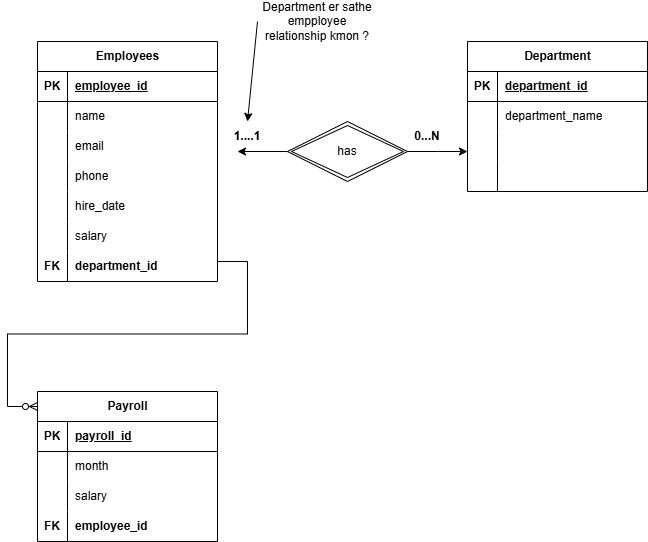

The diagram above was exported from draw.io. Its source (the exported page's mxGraphModel, read from the mxfile embedded in the PNG):
<mxGraphModel dx="662" dy="394" grid="1" gridSize="10" guides="1" tooltips="1" connect="1" arrows="1" fold="1" page="1" pageScale="1" pageWidth="850" pageHeight="1100" math="0" shadow="0">
  <root>
    <mxCell id="0" />
    <mxCell id="1" parent="0" />
    <mxCell id="MSwjqDm5aj5xfi8hACWw-1" value="Employees" style="shape=table;startSize=30;container=1;collapsible=1;childLayout=tableLayout;fixedRows=1;rowLines=0;fontStyle=1;align=center;resizeLast=1;html=1;" vertex="1" parent="1">
      <mxGeometry x="40" y="60" width="180" height="240" as="geometry" />
    </mxCell>
    <mxCell id="MSwjqDm5aj5xfi8hACWw-2" value="" style="shape=tableRow;horizontal=0;startSize=0;swimlaneHead=0;swimlaneBody=0;fillColor=none;collapsible=0;dropTarget=0;points=[[0,0.5],[1,0.5]];portConstraint=eastwest;top=0;left=0;right=0;bottom=1;" vertex="1" parent="MSwjqDm5aj5xfi8hACWw-1">
      <mxGeometry y="30" width="180" height="30" as="geometry" />
    </mxCell>
    <mxCell id="MSwjqDm5aj5xfi8hACWw-3" value="PK" style="shape=partialRectangle;connectable=0;fillColor=none;top=0;left=0;bottom=0;right=0;fontStyle=1;overflow=hidden;whiteSpace=wrap;html=1;" vertex="1" parent="MSwjqDm5aj5xfi8hACWw-2">
      <mxGeometry width="30" height="30" as="geometry">
        <mxRectangle width="30" height="30" as="alternateBounds" />
      </mxGeometry>
    </mxCell>
    <mxCell id="MSwjqDm5aj5xfi8hACWw-4" value="employee_id" style="shape=partialRectangle;connectable=0;fillColor=none;top=0;left=0;bottom=0;right=0;align=left;spacingLeft=6;fontStyle=5;overflow=hidden;whiteSpace=wrap;html=1;" vertex="1" parent="MSwjqDm5aj5xfi8hACWw-2">
      <mxGeometry x="30" width="150" height="30" as="geometry">
        <mxRectangle width="150" height="30" as="alternateBounds" />
      </mxGeometry>
    </mxCell>
    <mxCell id="MSwjqDm5aj5xfi8hACWw-5" value="" style="shape=tableRow;horizontal=0;startSize=0;swimlaneHead=0;swimlaneBody=0;fillColor=none;collapsible=0;dropTarget=0;points=[[0,0.5],[1,0.5]];portConstraint=eastwest;top=0;left=0;right=0;bottom=0;" vertex="1" parent="MSwjqDm5aj5xfi8hACWw-1">
      <mxGeometry y="60" width="180" height="30" as="geometry" />
    </mxCell>
    <mxCell id="MSwjqDm5aj5xfi8hACWw-6" value="" style="shape=partialRectangle;connectable=0;fillColor=none;top=0;left=0;bottom=0;right=0;editable=1;overflow=hidden;whiteSpace=wrap;html=1;" vertex="1" parent="MSwjqDm5aj5xfi8hACWw-5">
      <mxGeometry width="30" height="30" as="geometry">
        <mxRectangle width="30" height="30" as="alternateBounds" />
      </mxGeometry>
    </mxCell>
    <mxCell id="MSwjqDm5aj5xfi8hACWw-7" value="name" style="shape=partialRectangle;connectable=0;fillColor=none;top=0;left=0;bottom=0;right=0;align=left;spacingLeft=6;overflow=hidden;whiteSpace=wrap;html=1;" vertex="1" parent="MSwjqDm5aj5xfi8hACWw-5">
      <mxGeometry x="30" width="150" height="30" as="geometry">
        <mxRectangle width="150" height="30" as="alternateBounds" />
      </mxGeometry>
    </mxCell>
    <mxCell id="MSwjqDm5aj5xfi8hACWw-8" value="" style="shape=tableRow;horizontal=0;startSize=0;swimlaneHead=0;swimlaneBody=0;fillColor=none;collapsible=0;dropTarget=0;points=[[0,0.5],[1,0.5]];portConstraint=eastwest;top=0;left=0;right=0;bottom=0;" vertex="1" parent="MSwjqDm5aj5xfi8hACWw-1">
      <mxGeometry y="90" width="180" height="30" as="geometry" />
    </mxCell>
    <mxCell id="MSwjqDm5aj5xfi8hACWw-9" value="" style="shape=partialRectangle;connectable=0;fillColor=none;top=0;left=0;bottom=0;right=0;editable=1;overflow=hidden;whiteSpace=wrap;html=1;" vertex="1" parent="MSwjqDm5aj5xfi8hACWw-8">
      <mxGeometry width="30" height="30" as="geometry">
        <mxRectangle width="30" height="30" as="alternateBounds" />
      </mxGeometry>
    </mxCell>
    <mxCell id="MSwjqDm5aj5xfi8hACWw-10" value="email" style="shape=partialRectangle;connectable=0;fillColor=none;top=0;left=0;bottom=0;right=0;align=left;spacingLeft=6;overflow=hidden;whiteSpace=wrap;html=1;" vertex="1" parent="MSwjqDm5aj5xfi8hACWw-8">
      <mxGeometry x="30" width="150" height="30" as="geometry">
        <mxRectangle width="150" height="30" as="alternateBounds" />
      </mxGeometry>
    </mxCell>
    <mxCell id="MSwjqDm5aj5xfi8hACWw-11" value="" style="shape=tableRow;horizontal=0;startSize=0;swimlaneHead=0;swimlaneBody=0;fillColor=none;collapsible=0;dropTarget=0;points=[[0,0.5],[1,0.5]];portConstraint=eastwest;top=0;left=0;right=0;bottom=0;" vertex="1" parent="MSwjqDm5aj5xfi8hACWw-1">
      <mxGeometry y="120" width="180" height="30" as="geometry" />
    </mxCell>
    <mxCell id="MSwjqDm5aj5xfi8hACWw-12" value="" style="shape=partialRectangle;connectable=0;fillColor=none;top=0;left=0;bottom=0;right=0;editable=1;overflow=hidden;whiteSpace=wrap;html=1;" vertex="1" parent="MSwjqDm5aj5xfi8hACWw-11">
      <mxGeometry width="30" height="30" as="geometry">
        <mxRectangle width="30" height="30" as="alternateBounds" />
      </mxGeometry>
    </mxCell>
    <mxCell id="MSwjqDm5aj5xfi8hACWw-13" value="phone" style="shape=partialRectangle;connectable=0;fillColor=none;top=0;left=0;bottom=0;right=0;align=left;spacingLeft=6;overflow=hidden;whiteSpace=wrap;html=1;" vertex="1" parent="MSwjqDm5aj5xfi8hACWw-11">
      <mxGeometry x="30" width="150" height="30" as="geometry">
        <mxRectangle width="150" height="30" as="alternateBounds" />
      </mxGeometry>
    </mxCell>
    <mxCell id="MSwjqDm5aj5xfi8hACWw-14" value="" style="shape=tableRow;horizontal=0;startSize=0;swimlaneHead=0;swimlaneBody=0;fillColor=none;collapsible=0;dropTarget=0;points=[[0,0.5],[1,0.5]];portConstraint=eastwest;top=0;left=0;right=0;bottom=0;" vertex="1" parent="MSwjqDm5aj5xfi8hACWw-1">
      <mxGeometry y="150" width="180" height="30" as="geometry" />
    </mxCell>
    <mxCell id="MSwjqDm5aj5xfi8hACWw-15" value="" style="shape=partialRectangle;connectable=0;fillColor=none;top=0;left=0;bottom=0;right=0;editable=1;overflow=hidden;whiteSpace=wrap;html=1;" vertex="1" parent="MSwjqDm5aj5xfi8hACWw-14">
      <mxGeometry width="30" height="30" as="geometry">
        <mxRectangle width="30" height="30" as="alternateBounds" />
      </mxGeometry>
    </mxCell>
    <mxCell id="MSwjqDm5aj5xfi8hACWw-16" value="hire_date" style="shape=partialRectangle;connectable=0;fillColor=none;top=0;left=0;bottom=0;right=0;align=left;spacingLeft=6;overflow=hidden;whiteSpace=wrap;html=1;" vertex="1" parent="MSwjqDm5aj5xfi8hACWw-14">
      <mxGeometry x="30" width="150" height="30" as="geometry">
        <mxRectangle width="150" height="30" as="alternateBounds" />
      </mxGeometry>
    </mxCell>
    <mxCell id="MSwjqDm5aj5xfi8hACWw-17" value="" style="shape=tableRow;horizontal=0;startSize=0;swimlaneHead=0;swimlaneBody=0;fillColor=none;collapsible=0;dropTarget=0;points=[[0,0.5],[1,0.5]];portConstraint=eastwest;top=0;left=0;right=0;bottom=0;" vertex="1" parent="MSwjqDm5aj5xfi8hACWw-1">
      <mxGeometry y="180" width="180" height="30" as="geometry" />
    </mxCell>
    <mxCell id="MSwjqDm5aj5xfi8hACWw-18" value="" style="shape=partialRectangle;connectable=0;fillColor=none;top=0;left=0;bottom=0;right=0;editable=1;overflow=hidden;whiteSpace=wrap;html=1;" vertex="1" parent="MSwjqDm5aj5xfi8hACWw-17">
      <mxGeometry width="30" height="30" as="geometry">
        <mxRectangle width="30" height="30" as="alternateBounds" />
      </mxGeometry>
    </mxCell>
    <mxCell id="MSwjqDm5aj5xfi8hACWw-19" value="salary" style="shape=partialRectangle;connectable=0;fillColor=none;top=0;left=0;bottom=0;right=0;align=left;spacingLeft=6;overflow=hidden;whiteSpace=wrap;html=1;" vertex="1" parent="MSwjqDm5aj5xfi8hACWw-17">
      <mxGeometry x="30" width="150" height="30" as="geometry">
        <mxRectangle width="150" height="30" as="alternateBounds" />
      </mxGeometry>
    </mxCell>
    <mxCell id="MSwjqDm5aj5xfi8hACWw-20" value="" style="shape=tableRow;horizontal=0;startSize=0;swimlaneHead=0;swimlaneBody=0;fillColor=none;collapsible=0;dropTarget=0;points=[[0,0.5],[1,0.5]];portConstraint=eastwest;top=0;left=0;right=0;bottom=0;" vertex="1" parent="MSwjqDm5aj5xfi8hACWw-1">
      <mxGeometry y="210" width="180" height="30" as="geometry" />
    </mxCell>
    <mxCell id="MSwjqDm5aj5xfi8hACWw-21" value="FK" style="shape=partialRectangle;connectable=0;fillColor=none;top=0;left=0;bottom=0;right=0;editable=1;overflow=hidden;whiteSpace=wrap;html=1;fontStyle=1" vertex="1" parent="MSwjqDm5aj5xfi8hACWw-20">
      <mxGeometry width="30" height="30" as="geometry">
        <mxRectangle width="30" height="30" as="alternateBounds" />
      </mxGeometry>
    </mxCell>
    <mxCell id="MSwjqDm5aj5xfi8hACWw-22" value="&lt;b&gt;department_id&lt;/b&gt;" style="shape=partialRectangle;connectable=0;fillColor=none;top=0;left=0;bottom=0;right=0;align=left;spacingLeft=6;overflow=hidden;whiteSpace=wrap;html=1;" vertex="1" parent="MSwjqDm5aj5xfi8hACWw-20">
      <mxGeometry x="30" width="150" height="30" as="geometry">
        <mxRectangle width="150" height="30" as="alternateBounds" />
      </mxGeometry>
    </mxCell>
    <mxCell id="MSwjqDm5aj5xfi8hACWw-23" value="Department" style="shape=table;startSize=30;container=1;collapsible=1;childLayout=tableLayout;fixedRows=1;rowLines=0;fontStyle=1;align=center;resizeLast=1;html=1;" vertex="1" parent="1">
      <mxGeometry x="470" y="60" width="180" height="150" as="geometry" />
    </mxCell>
    <mxCell id="MSwjqDm5aj5xfi8hACWw-24" value="" style="shape=tableRow;horizontal=0;startSize=0;swimlaneHead=0;swimlaneBody=0;fillColor=none;collapsible=0;dropTarget=0;points=[[0,0.5],[1,0.5]];portConstraint=eastwest;top=0;left=0;right=0;bottom=1;" vertex="1" parent="MSwjqDm5aj5xfi8hACWw-23">
      <mxGeometry y="30" width="180" height="30" as="geometry" />
    </mxCell>
    <mxCell id="MSwjqDm5aj5xfi8hACWw-25" value="PK" style="shape=partialRectangle;connectable=0;fillColor=none;top=0;left=0;bottom=0;right=0;fontStyle=1;overflow=hidden;whiteSpace=wrap;html=1;" vertex="1" parent="MSwjqDm5aj5xfi8hACWw-24">
      <mxGeometry width="30" height="30" as="geometry">
        <mxRectangle width="30" height="30" as="alternateBounds" />
      </mxGeometry>
    </mxCell>
    <mxCell id="MSwjqDm5aj5xfi8hACWw-26" value="department_id" style="shape=partialRectangle;connectable=0;fillColor=none;top=0;left=0;bottom=0;right=0;align=left;spacingLeft=6;fontStyle=5;overflow=hidden;whiteSpace=wrap;html=1;" vertex="1" parent="MSwjqDm5aj5xfi8hACWw-24">
      <mxGeometry x="30" width="150" height="30" as="geometry">
        <mxRectangle width="150" height="30" as="alternateBounds" />
      </mxGeometry>
    </mxCell>
    <mxCell id="MSwjqDm5aj5xfi8hACWw-27" value="" style="shape=tableRow;horizontal=0;startSize=0;swimlaneHead=0;swimlaneBody=0;fillColor=none;collapsible=0;dropTarget=0;points=[[0,0.5],[1,0.5]];portConstraint=eastwest;top=0;left=0;right=0;bottom=0;" vertex="1" parent="MSwjqDm5aj5xfi8hACWw-23">
      <mxGeometry y="60" width="180" height="30" as="geometry" />
    </mxCell>
    <mxCell id="MSwjqDm5aj5xfi8hACWw-28" value="" style="shape=partialRectangle;connectable=0;fillColor=none;top=0;left=0;bottom=0;right=0;editable=1;overflow=hidden;whiteSpace=wrap;html=1;" vertex="1" parent="MSwjqDm5aj5xfi8hACWw-27">
      <mxGeometry width="30" height="30" as="geometry">
        <mxRectangle width="30" height="30" as="alternateBounds" />
      </mxGeometry>
    </mxCell>
    <mxCell id="MSwjqDm5aj5xfi8hACWw-29" value="department_name" style="shape=partialRectangle;connectable=0;fillColor=none;top=0;left=0;bottom=0;right=0;align=left;spacingLeft=6;overflow=hidden;whiteSpace=wrap;html=1;" vertex="1" parent="MSwjqDm5aj5xfi8hACWw-27">
      <mxGeometry x="30" width="150" height="30" as="geometry">
        <mxRectangle width="150" height="30" as="alternateBounds" />
      </mxGeometry>
    </mxCell>
    <mxCell id="MSwjqDm5aj5xfi8hACWw-30" value="" style="shape=tableRow;horizontal=0;startSize=0;swimlaneHead=0;swimlaneBody=0;fillColor=none;collapsible=0;dropTarget=0;points=[[0,0.5],[1,0.5]];portConstraint=eastwest;top=0;left=0;right=0;bottom=0;" vertex="1" parent="MSwjqDm5aj5xfi8hACWw-23">
      <mxGeometry y="90" width="180" height="30" as="geometry" />
    </mxCell>
    <mxCell id="MSwjqDm5aj5xfi8hACWw-31" value="" style="shape=partialRectangle;connectable=0;fillColor=none;top=0;left=0;bottom=0;right=0;editable=1;overflow=hidden;whiteSpace=wrap;html=1;" vertex="1" parent="MSwjqDm5aj5xfi8hACWw-30">
      <mxGeometry width="30" height="30" as="geometry">
        <mxRectangle width="30" height="30" as="alternateBounds" />
      </mxGeometry>
    </mxCell>
    <mxCell id="MSwjqDm5aj5xfi8hACWw-32" value="" style="shape=partialRectangle;connectable=0;fillColor=none;top=0;left=0;bottom=0;right=0;align=left;spacingLeft=6;overflow=hidden;whiteSpace=wrap;html=1;" vertex="1" parent="MSwjqDm5aj5xfi8hACWw-30">
      <mxGeometry x="30" width="150" height="30" as="geometry">
        <mxRectangle width="150" height="30" as="alternateBounds" />
      </mxGeometry>
    </mxCell>
    <mxCell id="MSwjqDm5aj5xfi8hACWw-33" value="" style="shape=tableRow;horizontal=0;startSize=0;swimlaneHead=0;swimlaneBody=0;fillColor=none;collapsible=0;dropTarget=0;points=[[0,0.5],[1,0.5]];portConstraint=eastwest;top=0;left=0;right=0;bottom=0;" vertex="1" parent="MSwjqDm5aj5xfi8hACWw-23">
      <mxGeometry y="120" width="180" height="30" as="geometry" />
    </mxCell>
    <mxCell id="MSwjqDm5aj5xfi8hACWw-34" value="" style="shape=partialRectangle;connectable=0;fillColor=none;top=0;left=0;bottom=0;right=0;editable=1;overflow=hidden;whiteSpace=wrap;html=1;" vertex="1" parent="MSwjqDm5aj5xfi8hACWw-33">
      <mxGeometry width="30" height="30" as="geometry">
        <mxRectangle width="30" height="30" as="alternateBounds" />
      </mxGeometry>
    </mxCell>
    <mxCell id="MSwjqDm5aj5xfi8hACWw-35" value="" style="shape=partialRectangle;connectable=0;fillColor=none;top=0;left=0;bottom=0;right=0;align=left;spacingLeft=6;overflow=hidden;whiteSpace=wrap;html=1;" vertex="1" parent="MSwjqDm5aj5xfi8hACWw-33">
      <mxGeometry x="30" width="150" height="30" as="geometry">
        <mxRectangle width="150" height="30" as="alternateBounds" />
      </mxGeometry>
    </mxCell>
    <mxCell id="MSwjqDm5aj5xfi8hACWw-39" style="edgeStyle=orthogonalEdgeStyle;rounded=0;orthogonalLoop=1;jettySize=auto;html=1;" edge="1" parent="1" source="MSwjqDm5aj5xfi8hACWw-36">
      <mxGeometry relative="1" as="geometry">
        <mxPoint x="470" y="170" as="targetPoint" />
      </mxGeometry>
    </mxCell>
    <mxCell id="MSwjqDm5aj5xfi8hACWw-43" style="edgeStyle=orthogonalEdgeStyle;rounded=0;orthogonalLoop=1;jettySize=auto;html=1;" edge="1" parent="1" source="MSwjqDm5aj5xfi8hACWw-36">
      <mxGeometry relative="1" as="geometry">
        <mxPoint x="240" y="170" as="targetPoint" />
      </mxGeometry>
    </mxCell>
    <mxCell id="MSwjqDm5aj5xfi8hACWw-36" value="has" style="shape=rhombus;double=1;perimeter=rhombusPerimeter;whiteSpace=wrap;html=1;align=center;" vertex="1" parent="1">
      <mxGeometry x="290" y="140" width="120" height="60" as="geometry" />
    </mxCell>
    <mxCell id="MSwjqDm5aj5xfi8hACWw-44" value="&lt;b&gt;1....1&lt;/b&gt;" style="text;html=1;align=center;verticalAlign=middle;whiteSpace=wrap;rounded=0;" vertex="1" parent="1">
      <mxGeometry x="220" y="140" width="60" height="30" as="geometry" />
    </mxCell>
    <mxCell id="MSwjqDm5aj5xfi8hACWw-45" value="&lt;b&gt;0...N&lt;/b&gt;" style="text;html=1;align=center;verticalAlign=middle;whiteSpace=wrap;rounded=0;" vertex="1" parent="1">
      <mxGeometry x="400" y="140" width="60" height="30" as="geometry" />
    </mxCell>
    <mxCell id="MSwjqDm5aj5xfi8hACWw-47" style="edgeStyle=orthogonalEdgeStyle;rounded=0;orthogonalLoop=1;jettySize=auto;html=1;entryX=0.5;entryY=0;entryDx=0;entryDy=0;" edge="1" parent="1" source="MSwjqDm5aj5xfi8hACWw-46" target="MSwjqDm5aj5xfi8hACWw-44">
      <mxGeometry relative="1" as="geometry" />
    </mxCell>
    <mxCell id="MSwjqDm5aj5xfi8hACWw-46" value="Department er sathe empployee relationship kmon ?" style="text;html=1;align=center;verticalAlign=middle;whiteSpace=wrap;rounded=0;" vertex="1" parent="1">
      <mxGeometry x="260" y="40" width="120" as="geometry" />
    </mxCell>
    <mxCell id="MSwjqDm5aj5xfi8hACWw-48" value="Payroll" style="shape=table;startSize=30;container=1;collapsible=1;childLayout=tableLayout;fixedRows=1;rowLines=0;fontStyle=1;align=center;resizeLast=1;html=1;" vertex="1" parent="1">
      <mxGeometry x="40" y="410" width="180" height="150" as="geometry" />
    </mxCell>
    <mxCell id="MSwjqDm5aj5xfi8hACWw-49" value="" style="shape=tableRow;horizontal=0;startSize=0;swimlaneHead=0;swimlaneBody=0;fillColor=none;collapsible=0;dropTarget=0;points=[[0,0.5],[1,0.5]];portConstraint=eastwest;top=0;left=0;right=0;bottom=1;" vertex="1" parent="MSwjqDm5aj5xfi8hACWw-48">
      <mxGeometry y="30" width="180" height="30" as="geometry" />
    </mxCell>
    <mxCell id="MSwjqDm5aj5xfi8hACWw-50" value="PK" style="shape=partialRectangle;connectable=0;fillColor=none;top=0;left=0;bottom=0;right=0;fontStyle=1;overflow=hidden;whiteSpace=wrap;html=1;" vertex="1" parent="MSwjqDm5aj5xfi8hACWw-49">
      <mxGeometry width="30" height="30" as="geometry">
        <mxRectangle width="30" height="30" as="alternateBounds" />
      </mxGeometry>
    </mxCell>
    <mxCell id="MSwjqDm5aj5xfi8hACWw-51" value="payroll_id" style="shape=partialRectangle;connectable=0;fillColor=none;top=0;left=0;bottom=0;right=0;align=left;spacingLeft=6;fontStyle=5;overflow=hidden;whiteSpace=wrap;html=1;" vertex="1" parent="MSwjqDm5aj5xfi8hACWw-49">
      <mxGeometry x="30" width="150" height="30" as="geometry">
        <mxRectangle width="150" height="30" as="alternateBounds" />
      </mxGeometry>
    </mxCell>
    <mxCell id="MSwjqDm5aj5xfi8hACWw-52" value="" style="shape=tableRow;horizontal=0;startSize=0;swimlaneHead=0;swimlaneBody=0;fillColor=none;collapsible=0;dropTarget=0;points=[[0,0.5],[1,0.5]];portConstraint=eastwest;top=0;left=0;right=0;bottom=0;" vertex="1" parent="MSwjqDm5aj5xfi8hACWw-48">
      <mxGeometry y="60" width="180" height="30" as="geometry" />
    </mxCell>
    <mxCell id="MSwjqDm5aj5xfi8hACWw-53" value="" style="shape=partialRectangle;connectable=0;fillColor=none;top=0;left=0;bottom=0;right=0;editable=1;overflow=hidden;whiteSpace=wrap;html=1;" vertex="1" parent="MSwjqDm5aj5xfi8hACWw-52">
      <mxGeometry width="30" height="30" as="geometry">
        <mxRectangle width="30" height="30" as="alternateBounds" />
      </mxGeometry>
    </mxCell>
    <mxCell id="MSwjqDm5aj5xfi8hACWw-54" value="month" style="shape=partialRectangle;connectable=0;fillColor=none;top=0;left=0;bottom=0;right=0;align=left;spacingLeft=6;overflow=hidden;whiteSpace=wrap;html=1;" vertex="1" parent="MSwjqDm5aj5xfi8hACWw-52">
      <mxGeometry x="30" width="150" height="30" as="geometry">
        <mxRectangle width="150" height="30" as="alternateBounds" />
      </mxGeometry>
    </mxCell>
    <mxCell id="MSwjqDm5aj5xfi8hACWw-55" value="" style="shape=tableRow;horizontal=0;startSize=0;swimlaneHead=0;swimlaneBody=0;fillColor=none;collapsible=0;dropTarget=0;points=[[0,0.5],[1,0.5]];portConstraint=eastwest;top=0;left=0;right=0;bottom=0;" vertex="1" parent="MSwjqDm5aj5xfi8hACWw-48">
      <mxGeometry y="90" width="180" height="30" as="geometry" />
    </mxCell>
    <mxCell id="MSwjqDm5aj5xfi8hACWw-56" value="" style="shape=partialRectangle;connectable=0;fillColor=none;top=0;left=0;bottom=0;right=0;editable=1;overflow=hidden;whiteSpace=wrap;html=1;" vertex="1" parent="MSwjqDm5aj5xfi8hACWw-55">
      <mxGeometry width="30" height="30" as="geometry">
        <mxRectangle width="30" height="30" as="alternateBounds" />
      </mxGeometry>
    </mxCell>
    <mxCell id="MSwjqDm5aj5xfi8hACWw-57" value="salary" style="shape=partialRectangle;connectable=0;fillColor=none;top=0;left=0;bottom=0;right=0;align=left;spacingLeft=6;overflow=hidden;whiteSpace=wrap;html=1;" vertex="1" parent="MSwjqDm5aj5xfi8hACWw-55">
      <mxGeometry x="30" width="150" height="30" as="geometry">
        <mxRectangle width="150" height="30" as="alternateBounds" />
      </mxGeometry>
    </mxCell>
    <mxCell id="MSwjqDm5aj5xfi8hACWw-58" value="" style="shape=tableRow;horizontal=0;startSize=0;swimlaneHead=0;swimlaneBody=0;fillColor=none;collapsible=0;dropTarget=0;points=[[0,0.5],[1,0.5]];portConstraint=eastwest;top=0;left=0;right=0;bottom=0;" vertex="1" parent="MSwjqDm5aj5xfi8hACWw-48">
      <mxGeometry y="120" width="180" height="30" as="geometry" />
    </mxCell>
    <mxCell id="MSwjqDm5aj5xfi8hACWw-59" value="&lt;b&gt;FK&lt;/b&gt;" style="shape=partialRectangle;connectable=0;fillColor=none;top=0;left=0;bottom=0;right=0;editable=1;overflow=hidden;whiteSpace=wrap;html=1;" vertex="1" parent="MSwjqDm5aj5xfi8hACWw-58">
      <mxGeometry width="30" height="30" as="geometry">
        <mxRectangle width="30" height="30" as="alternateBounds" />
      </mxGeometry>
    </mxCell>
    <mxCell id="MSwjqDm5aj5xfi8hACWw-60" value="&lt;b&gt;employee_id&lt;/b&gt;" style="shape=partialRectangle;connectable=0;fillColor=none;top=0;left=0;bottom=0;right=0;align=left;spacingLeft=6;overflow=hidden;whiteSpace=wrap;html=1;" vertex="1" parent="MSwjqDm5aj5xfi8hACWw-58">
      <mxGeometry x="30" width="150" height="30" as="geometry">
        <mxRectangle width="150" height="30" as="alternateBounds" />
      </mxGeometry>
    </mxCell>
    <mxCell id="MSwjqDm5aj5xfi8hACWw-61" value="" style="edgeStyle=entityRelationEdgeStyle;fontSize=12;html=1;endArrow=ERzeroToMany;endFill=1;rounded=0;exitX=1;exitY=0.333;exitDx=0;exitDy=0;exitPerimeter=0;" edge="1" parent="1" source="MSwjqDm5aj5xfi8hACWw-20">
      <mxGeometry width="100" height="100" relative="1" as="geometry">
        <mxPoint x="130" y="330" as="sourcePoint" />
        <mxPoint x="40" y="425" as="targetPoint" />
        <Array as="points">
          <mxPoint x="200" y="330" />
          <mxPoint x="160" y="325" />
          <mxPoint x="140" y="295" />
          <mxPoint x="160" y="365" />
          <mxPoint x="280" y="375" />
          <mxPoint x="90" y="385" />
          <mxPoint x="80" y="385" />
          <mxPoint x="190" y="405" />
          <mxPoint x="60" y="405" />
          <mxPoint x="10" y="405" />
          <mxPoint x="290" y="375" />
          <mxPoint x="40" y="455" />
        </Array>
      </mxGeometry>
    </mxCell>
  </root>
</mxGraphModel>